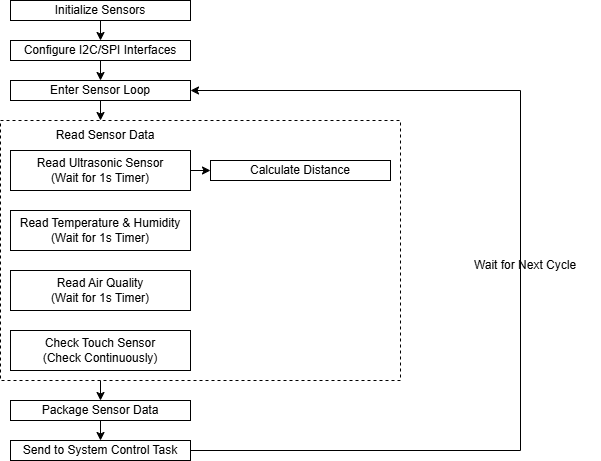

The diagram above was exported from draw.io. Its source (the exported page's mxGraphModel, read from the mxfile embedded in the PNG):
<mxGraphModel dx="1004" dy="587" grid="1" gridSize="10" guides="1" tooltips="1" connect="1" arrows="1" fold="1" page="1" pageScale="1" pageWidth="1100" pageHeight="1700" math="0" shadow="0">
  <root>
    <mxCell id="0" />
    <mxCell id="1" parent="0" />
    <mxCell id="vN4tsAmOebe0pU0p0FwG-1" value="Initialize Sensors" style="rounded=0;whiteSpace=wrap;html=1;" vertex="1" parent="1">
      <mxGeometry x="390" y="40" width="180" height="20" as="geometry" />
    </mxCell>
    <mxCell id="vN4tsAmOebe0pU0p0FwG-2" value="Configure I2C/SPI Interfaces" style="rounded=0;whiteSpace=wrap;html=1;" vertex="1" parent="1">
      <mxGeometry x="390" y="80" width="180" height="20" as="geometry" />
    </mxCell>
    <mxCell id="vN4tsAmOebe0pU0p0FwG-3" value="Enter Sensor Loop" style="rounded=0;whiteSpace=wrap;html=1;" vertex="1" parent="1">
      <mxGeometry x="390" y="120" width="180" height="20" as="geometry" />
    </mxCell>
    <mxCell id="vN4tsAmOebe0pU0p0FwG-4" value="Read Ultrasonic Sensor&lt;div&gt;(Wait for 1s Timer)&lt;/div&gt;" style="rounded=0;whiteSpace=wrap;html=1;" vertex="1" parent="1">
      <mxGeometry x="390" y="190" width="180" height="40" as="geometry" />
    </mxCell>
    <mxCell id="vN4tsAmOebe0pU0p0FwG-5" value="Calculate Distance" style="rounded=0;whiteSpace=wrap;html=1;" vertex="1" parent="1">
      <mxGeometry x="590" y="200" width="180" height="20" as="geometry" />
    </mxCell>
    <mxCell id="vN4tsAmOebe0pU0p0FwG-6" value="Read Temperature &amp;amp; Humidity&lt;div&gt;(Wait for 1s Timer)&lt;/div&gt;" style="rounded=0;whiteSpace=wrap;html=1;" vertex="1" parent="1">
      <mxGeometry x="390" y="250" width="180" height="40" as="geometry" />
    </mxCell>
    <mxCell id="vN4tsAmOebe0pU0p0FwG-9" value="Read Air Quality&lt;div&gt;(Wait for 1s Timer)&lt;/div&gt;" style="rounded=0;whiteSpace=wrap;html=1;" vertex="1" parent="1">
      <mxGeometry x="390" y="310" width="180" height="40" as="geometry" />
    </mxCell>
    <mxCell id="vN4tsAmOebe0pU0p0FwG-10" value="Check Touch Sensor&lt;div&gt;(Check Continuously)&lt;/div&gt;" style="rounded=0;whiteSpace=wrap;html=1;" vertex="1" parent="1">
      <mxGeometry x="390" y="370" width="180" height="40" as="geometry" />
    </mxCell>
    <mxCell id="vN4tsAmOebe0pU0p0FwG-11" value="Read Sensor Data" style="text;html=1;align=center;verticalAlign=middle;whiteSpace=wrap;rounded=0;" vertex="1" parent="1">
      <mxGeometry x="430" y="160" width="110" height="30" as="geometry" />
    </mxCell>
    <mxCell id="vN4tsAmOebe0pU0p0FwG-13" value="" style="endArrow=classic;html=1;rounded=0;exitX=0.5;exitY=1;exitDx=0;exitDy=0;" edge="1" parent="1" source="vN4tsAmOebe0pU0p0FwG-1">
      <mxGeometry width="50" height="50" relative="1" as="geometry">
        <mxPoint x="440" y="270" as="sourcePoint" />
        <mxPoint x="480" y="80" as="targetPoint" />
      </mxGeometry>
    </mxCell>
    <mxCell id="vN4tsAmOebe0pU0p0FwG-14" value="" style="endArrow=classic;html=1;rounded=0;exitX=0.5;exitY=1;exitDx=0;exitDy=0;entryX=0.5;entryY=0;entryDx=0;entryDy=0;" edge="1" parent="1" source="vN4tsAmOebe0pU0p0FwG-2" target="vN4tsAmOebe0pU0p0FwG-3">
      <mxGeometry width="50" height="50" relative="1" as="geometry">
        <mxPoint x="540" y="190" as="sourcePoint" />
        <mxPoint x="590" y="140" as="targetPoint" />
      </mxGeometry>
    </mxCell>
    <mxCell id="vN4tsAmOebe0pU0p0FwG-15" value="" style="endArrow=classic;html=1;rounded=0;exitX=0.5;exitY=1;exitDx=0;exitDy=0;entryX=0.25;entryY=0;entryDx=0;entryDy=0;" edge="1" parent="1" source="vN4tsAmOebe0pU0p0FwG-3">
      <mxGeometry width="50" height="50" relative="1" as="geometry">
        <mxPoint x="540" y="190" as="sourcePoint" />
        <mxPoint x="480" y="160" as="targetPoint" />
      </mxGeometry>
    </mxCell>
    <mxCell id="vN4tsAmOebe0pU0p0FwG-20" value="" style="endArrow=classic;html=1;rounded=0;exitX=1;exitY=0.5;exitDx=0;exitDy=0;" edge="1" parent="1" source="vN4tsAmOebe0pU0p0FwG-4" target="vN4tsAmOebe0pU0p0FwG-5">
      <mxGeometry width="50" height="50" relative="1" as="geometry">
        <mxPoint x="530" y="300" as="sourcePoint" />
        <mxPoint x="580" y="250" as="targetPoint" />
      </mxGeometry>
    </mxCell>
    <mxCell id="vN4tsAmOebe0pU0p0FwG-21" value="" style="rounded=0;whiteSpace=wrap;html=1;dashed=1;fillColor=none;" vertex="1" parent="1">
      <mxGeometry x="380" y="160" width="400" height="260" as="geometry" />
    </mxCell>
    <mxCell id="vN4tsAmOebe0pU0p0FwG-22" value="Package Sensor Data" style="rounded=0;whiteSpace=wrap;html=1;" vertex="1" parent="1">
      <mxGeometry x="390" y="440" width="180" height="20" as="geometry" />
    </mxCell>
    <mxCell id="vN4tsAmOebe0pU0p0FwG-23" value="Send to System Control Task" style="rounded=0;whiteSpace=wrap;html=1;" vertex="1" parent="1">
      <mxGeometry x="390" y="480" width="180" height="20" as="geometry" />
    </mxCell>
    <mxCell id="vN4tsAmOebe0pU0p0FwG-25" value="" style="endArrow=classic;html=1;rounded=0;exitX=0.25;exitY=1;exitDx=0;exitDy=0;entryX=0.5;entryY=0;entryDx=0;entryDy=0;" edge="1" parent="1" source="vN4tsAmOebe0pU0p0FwG-21" target="vN4tsAmOebe0pU0p0FwG-22">
      <mxGeometry width="50" height="50" relative="1" as="geometry">
        <mxPoint x="500" y="500" as="sourcePoint" />
        <mxPoint x="550" y="450" as="targetPoint" />
      </mxGeometry>
    </mxCell>
    <mxCell id="vN4tsAmOebe0pU0p0FwG-26" value="" style="endArrow=classic;html=1;rounded=0;exitX=0.5;exitY=1;exitDx=0;exitDy=0;" edge="1" parent="1" source="vN4tsAmOebe0pU0p0FwG-22" target="vN4tsAmOebe0pU0p0FwG-23">
      <mxGeometry width="50" height="50" relative="1" as="geometry">
        <mxPoint x="500" y="500" as="sourcePoint" />
        <mxPoint x="550" y="450" as="targetPoint" />
      </mxGeometry>
    </mxCell>
    <mxCell id="vN4tsAmOebe0pU0p0FwG-27" value="Wait for Next Cycle" style="text;html=1;align=center;verticalAlign=middle;whiteSpace=wrap;rounded=0;" vertex="1" parent="1">
      <mxGeometry x="830" y="290" width="150" height="30" as="geometry" />
    </mxCell>
    <mxCell id="vN4tsAmOebe0pU0p0FwG-29" value="" style="endArrow=none;html=1;rounded=0;exitX=1;exitY=0.5;exitDx=0;exitDy=0;" edge="1" parent="1" source="vN4tsAmOebe0pU0p0FwG-23">
      <mxGeometry width="50" height="50" relative="1" as="geometry">
        <mxPoint x="600" y="470" as="sourcePoint" />
        <mxPoint x="900" y="490" as="targetPoint" />
      </mxGeometry>
    </mxCell>
    <mxCell id="vN4tsAmOebe0pU0p0FwG-30" value="" style="endArrow=none;html=1;rounded=0;" edge="1" parent="1">
      <mxGeometry width="50" height="50" relative="1" as="geometry">
        <mxPoint x="900" y="490" as="sourcePoint" />
        <mxPoint x="900" y="130" as="targetPoint" />
      </mxGeometry>
    </mxCell>
    <mxCell id="vN4tsAmOebe0pU0p0FwG-31" value="" style="endArrow=classic;html=1;rounded=0;entryX=1;entryY=0.5;entryDx=0;entryDy=0;" edge="1" parent="1" target="vN4tsAmOebe0pU0p0FwG-3">
      <mxGeometry width="50" height="50" relative="1" as="geometry">
        <mxPoint x="900" y="130" as="sourcePoint" />
        <mxPoint x="660" y="220" as="targetPoint" />
      </mxGeometry>
    </mxCell>
  </root>
</mxGraphModel>